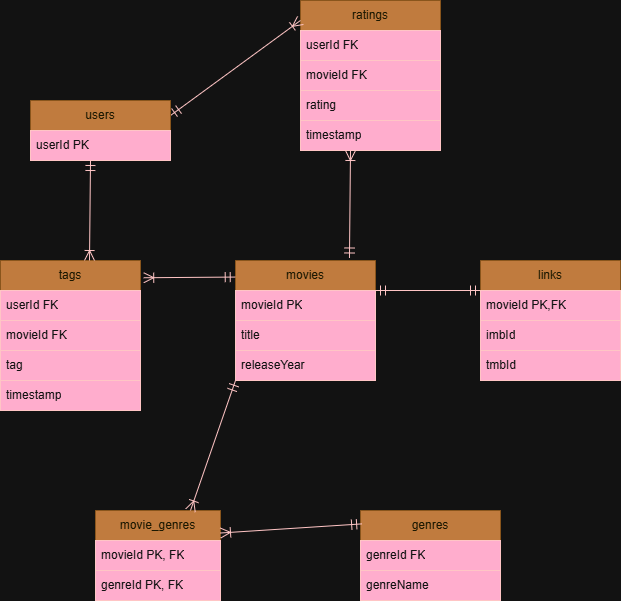

The diagram above was exported from draw.io. Its source (the exported page's mxGraphModel, read from the mxfile embedded in the PNG):
<mxGraphModel dx="715" dy="954" grid="1" gridSize="10" guides="1" tooltips="1" connect="1" arrows="1" fold="1" page="1" pageScale="1" pageWidth="850" pageHeight="1100" math="0" shadow="0">
  <root>
    <mxCell id="0" />
    <mxCell id="1" parent="0" />
    <mxCell id="EfOFvtMaXSeQDwz8LAAj-10" parent="1" style="text;html=1;whiteSpace=wrap;strokeColor=none;fillColor=none;align=center;verticalAlign=middle;rounded=0;fontSize=16;labelBackgroundColor=none;fontColor=#FEFAE0;" value="&lt;div&gt;&lt;br&gt;&lt;/div&gt;&lt;div&gt;&lt;br&gt;&lt;/div&gt;" vertex="1">
      <mxGeometry height="30" width="160" x="295" y="520" as="geometry" />
    </mxCell>
    <mxCell id="EfOFvtMaXSeQDwz8LAAj-19" parent="1" style="swimlane;fontStyle=0;childLayout=stackLayout;horizontal=1;startSize=30;horizontalStack=0;resizeParent=1;resizeParentMax=0;resizeLast=0;collapsible=1;marginBottom=0;whiteSpace=wrap;html=1;labelBackgroundColor=none;fillColor=#BC6C25;strokeColor=#DDA15E;fontColor=#FEFAE0;" value="ratings" vertex="1">
      <mxGeometry height="150" width="140" x="420" y="290" as="geometry">
        <mxRectangle height="30" width="60" x="520" y="510" as="alternateBounds" />
      </mxGeometry>
    </mxCell>
    <mxCell id="EfOFvtMaXSeQDwz8LAAj-20" parent="EfOFvtMaXSeQDwz8LAAj-19" style="text;strokeColor=#6F0000;fillColor=#a20025;align=left;verticalAlign=middle;spacingLeft=4;spacingRight=4;overflow=hidden;points=[[0,0.5],[1,0.5]];portConstraint=eastwest;rotatable=0;whiteSpace=wrap;html=1;labelBackgroundColor=none;fontColor=#ffffff;" value="userId FK" vertex="1">
      <mxGeometry height="30" width="140" y="30" as="geometry" />
    </mxCell>
    <mxCell id="EfOFvtMaXSeQDwz8LAAj-21" parent="EfOFvtMaXSeQDwz8LAAj-19" style="text;strokeColor=#6F0000;fillColor=#a20025;align=left;verticalAlign=middle;spacingLeft=4;spacingRight=4;overflow=hidden;points=[[0,0.5],[1,0.5]];portConstraint=eastwest;rotatable=0;whiteSpace=wrap;html=1;labelBackgroundColor=none;fontColor=#ffffff;" value="movieId FK" vertex="1">
      <mxGeometry height="30" width="140" y="60" as="geometry" />
    </mxCell>
    <mxCell id="EfOFvtMaXSeQDwz8LAAj-22" parent="EfOFvtMaXSeQDwz8LAAj-19" style="text;strokeColor=#6F0000;fillColor=#a20025;align=left;verticalAlign=middle;spacingLeft=4;spacingRight=4;overflow=hidden;points=[[0,0.5],[1,0.5]];portConstraint=eastwest;rotatable=0;whiteSpace=wrap;html=1;labelBackgroundColor=none;fontColor=#ffffff;" value="rating" vertex="1">
      <mxGeometry height="30" width="140" y="90" as="geometry" />
    </mxCell>
    <mxCell id="EfOFvtMaXSeQDwz8LAAj-27" parent="EfOFvtMaXSeQDwz8LAAj-19" style="text;strokeColor=#6F0000;fillColor=#a20025;align=left;verticalAlign=middle;spacingLeft=4;spacingRight=4;overflow=hidden;points=[[0,0.5],[1,0.5]];portConstraint=eastwest;rotatable=0;whiteSpace=wrap;html=1;labelBackgroundColor=none;fontColor=#ffffff;" value="timestamp" vertex="1">
      <mxGeometry height="30" width="140" y="120" as="geometry" />
    </mxCell>
    <mxCell id="3OrOiQ-UZjY3w35E9Qi6-23" edge="1" parent="1" source="EfOFvtMaXSeQDwz8LAAj-28" style="edgeStyle=none;curved=1;rounded=0;orthogonalLoop=1;jettySize=auto;html=1;exitX=1;exitY=0.25;exitDx=0;exitDy=0;entryX=0;entryY=0.25;entryDx=0;entryDy=0;fontSize=12;startSize=8;endSize=8;endArrow=ERmandOne;endFill=0;startArrow=ERmandOne;startFill=0;fillColor=#a20025;strokeColor=#6F0000;" target="EfOFvtMaXSeQDwz8LAAj-43">
      <mxGeometry relative="1" as="geometry" />
    </mxCell>
    <mxCell id="EfOFvtMaXSeQDwz8LAAj-28" parent="1" style="swimlane;fontStyle=0;childLayout=stackLayout;horizontal=1;startSize=30;horizontalStack=0;resizeParent=1;resizeParentMax=0;resizeLast=0;collapsible=1;marginBottom=0;whiteSpace=wrap;html=1;labelBackgroundColor=none;fillColor=#BC6C25;strokeColor=#DDA15E;fontColor=#FEFAE0;" value="movies" vertex="1">
      <mxGeometry height="120" width="140" x="355" y="550" as="geometry">
        <mxRectangle height="30" width="60" x="520" y="510" as="alternateBounds" />
      </mxGeometry>
    </mxCell>
    <mxCell id="EfOFvtMaXSeQDwz8LAAj-29" parent="EfOFvtMaXSeQDwz8LAAj-28" style="text;strokeColor=#6F0000;fillColor=#a20025;align=left;verticalAlign=middle;spacingLeft=4;spacingRight=4;overflow=hidden;points=[[0,0.5],[1,0.5]];portConstraint=eastwest;rotatable=0;whiteSpace=wrap;html=1;labelBackgroundColor=none;fontColor=#ffffff;" value="movieId PK" vertex="1">
      <mxGeometry height="30" width="140" y="30" as="geometry" />
    </mxCell>
    <mxCell id="EfOFvtMaXSeQDwz8LAAj-30" parent="EfOFvtMaXSeQDwz8LAAj-28" style="text;strokeColor=#6F0000;fillColor=#a20025;align=left;verticalAlign=middle;spacingLeft=4;spacingRight=4;overflow=hidden;points=[[0,0.5],[1,0.5]];portConstraint=eastwest;rotatable=0;whiteSpace=wrap;html=1;labelBackgroundColor=none;fontColor=#ffffff;" value="title" vertex="1">
      <mxGeometry height="30" width="140" y="60" as="geometry" />
    </mxCell>
    <mxCell id="EfOFvtMaXSeQDwz8LAAj-31" parent="EfOFvtMaXSeQDwz8LAAj-28" style="text;strokeColor=#6F0000;fillColor=#a20025;align=left;verticalAlign=middle;spacingLeft=4;spacingRight=4;overflow=hidden;points=[[0,0.5],[1,0.5]];portConstraint=eastwest;rotatable=0;whiteSpace=wrap;html=1;labelBackgroundColor=none;fontColor=#ffffff;" value="releaseYear" vertex="1">
      <mxGeometry height="30" width="140" y="90" as="geometry" />
    </mxCell>
    <mxCell id="EfOFvtMaXSeQDwz8LAAj-38" parent="1" style="swimlane;fontStyle=0;childLayout=stackLayout;horizontal=1;startSize=30;horizontalStack=0;resizeParent=1;resizeParentMax=0;resizeLast=0;collapsible=1;marginBottom=0;whiteSpace=wrap;html=1;labelBackgroundColor=none;fillColor=#BC6C25;strokeColor=#DDA15E;fontColor=#FEFAE0;" value="tags" vertex="1">
      <mxGeometry height="150" width="140" x="120" y="550" as="geometry">
        <mxRectangle height="30" width="60" x="520" y="510" as="alternateBounds" />
      </mxGeometry>
    </mxCell>
    <mxCell id="EfOFvtMaXSeQDwz8LAAj-39" parent="EfOFvtMaXSeQDwz8LAAj-38" style="text;strokeColor=#6F0000;fillColor=#a20025;align=left;verticalAlign=middle;spacingLeft=4;spacingRight=4;overflow=hidden;points=[[0,0.5],[1,0.5]];portConstraint=eastwest;rotatable=0;whiteSpace=wrap;html=1;labelBackgroundColor=none;fontColor=#ffffff;" value="userId FK" vertex="1">
      <mxGeometry height="30" width="140" y="30" as="geometry" />
    </mxCell>
    <mxCell id="EfOFvtMaXSeQDwz8LAAj-40" parent="EfOFvtMaXSeQDwz8LAAj-38" style="text;strokeColor=#6F0000;fillColor=#a20025;align=left;verticalAlign=middle;spacingLeft=4;spacingRight=4;overflow=hidden;points=[[0,0.5],[1,0.5]];portConstraint=eastwest;rotatable=0;whiteSpace=wrap;html=1;labelBackgroundColor=none;fontColor=#ffffff;" value="movieId FK" vertex="1">
      <mxGeometry height="30" width="140" y="60" as="geometry" />
    </mxCell>
    <mxCell id="EfOFvtMaXSeQDwz8LAAj-41" parent="EfOFvtMaXSeQDwz8LAAj-38" style="text;strokeColor=#6F0000;fillColor=#a20025;align=left;verticalAlign=middle;spacingLeft=4;spacingRight=4;overflow=hidden;points=[[0,0.5],[1,0.5]];portConstraint=eastwest;rotatable=0;whiteSpace=wrap;html=1;labelBackgroundColor=none;fontColor=#ffffff;" value="tag" vertex="1">
      <mxGeometry height="30" width="140" y="90" as="geometry" />
    </mxCell>
    <mxCell id="EfOFvtMaXSeQDwz8LAAj-42" parent="EfOFvtMaXSeQDwz8LAAj-38" style="text;strokeColor=#6F0000;fillColor=#a20025;align=left;verticalAlign=middle;spacingLeft=4;spacingRight=4;overflow=hidden;points=[[0,0.5],[1,0.5]];portConstraint=eastwest;rotatable=0;whiteSpace=wrap;html=1;labelBackgroundColor=none;fontColor=#ffffff;" value="timestamp" vertex="1">
      <mxGeometry height="30" width="140" y="120" as="geometry" />
    </mxCell>
    <mxCell id="EfOFvtMaXSeQDwz8LAAj-43" parent="1" style="swimlane;fontStyle=0;childLayout=stackLayout;horizontal=1;startSize=30;horizontalStack=0;resizeParent=1;resizeParentMax=0;resizeLast=0;collapsible=1;marginBottom=0;whiteSpace=wrap;html=1;labelBackgroundColor=none;fillColor=#BC6C25;strokeColor=#DDA15E;fontColor=#FEFAE0;" value="links" vertex="1">
      <mxGeometry height="120" width="140" x="600" y="550" as="geometry">
        <mxRectangle height="30" width="60" x="520" y="510" as="alternateBounds" />
      </mxGeometry>
    </mxCell>
    <mxCell id="EfOFvtMaXSeQDwz8LAAj-44" parent="EfOFvtMaXSeQDwz8LAAj-43" style="text;strokeColor=#6F0000;fillColor=#a20025;align=left;verticalAlign=middle;spacingLeft=4;spacingRight=4;overflow=hidden;points=[[0,0.5],[1,0.5]];portConstraint=eastwest;rotatable=0;whiteSpace=wrap;html=1;labelBackgroundColor=none;fontColor=#ffffff;" value="movieId PK,FK" vertex="1">
      <mxGeometry height="30" width="140" y="30" as="geometry" />
    </mxCell>
    <mxCell id="EfOFvtMaXSeQDwz8LAAj-45" parent="EfOFvtMaXSeQDwz8LAAj-43" style="text;strokeColor=#6F0000;fillColor=#a20025;align=left;verticalAlign=middle;spacingLeft=4;spacingRight=4;overflow=hidden;points=[[0,0.5],[1,0.5]];portConstraint=eastwest;rotatable=0;whiteSpace=wrap;html=1;labelBackgroundColor=none;fontColor=#ffffff;" value="imbId" vertex="1">
      <mxGeometry height="30" width="140" y="60" as="geometry" />
    </mxCell>
    <mxCell id="EfOFvtMaXSeQDwz8LAAj-46" parent="EfOFvtMaXSeQDwz8LAAj-43" style="text;strokeColor=#6F0000;fillColor=#a20025;align=left;verticalAlign=middle;spacingLeft=4;spacingRight=4;overflow=hidden;points=[[0,0.5],[1,0.5]];portConstraint=eastwest;rotatable=0;whiteSpace=wrap;html=1;labelBackgroundColor=none;fontColor=#ffffff;" value="tmbId" vertex="1">
      <mxGeometry height="30" width="140" y="90" as="geometry" />
    </mxCell>
    <mxCell id="3OrOiQ-UZjY3w35E9Qi6-10" edge="1" parent="1" source="7HmPF68tkU0X6YHi6AEA-1" style="edgeStyle=none;curved=1;rounded=0;orthogonalLoop=1;jettySize=auto;html=1;exitX=1;exitY=0.25;exitDx=0;exitDy=0;fontSize=12;startSize=8;endSize=8;fillColor=#a20025;strokeColor=#6F0000;endArrow=ERoneToMany;endFill=0;startArrow=ERmandOne;startFill=0;entryX=0;entryY=0.133;entryDx=0;entryDy=0;entryPerimeter=0;" target="EfOFvtMaXSeQDwz8LAAj-19">
      <mxGeometry relative="1" as="geometry">
        <mxPoint x="410" y="310" as="targetPoint" />
      </mxGeometry>
    </mxCell>
    <mxCell id="7HmPF68tkU0X6YHi6AEA-1" parent="1" style="swimlane;fontStyle=0;childLayout=stackLayout;horizontal=1;startSize=30;horizontalStack=0;resizeParent=1;resizeParentMax=0;resizeLast=0;collapsible=1;marginBottom=0;whiteSpace=wrap;html=1;labelBackgroundColor=none;fillColor=#BC6C25;strokeColor=#DDA15E;fontColor=#FEFAE0;" value="users" vertex="1">
      <mxGeometry height="60" width="140" x="150" y="390" as="geometry">
        <mxRectangle height="30" width="60" x="520" y="510" as="alternateBounds" />
      </mxGeometry>
    </mxCell>
    <mxCell id="7HmPF68tkU0X6YHi6AEA-2" parent="7HmPF68tkU0X6YHi6AEA-1" style="text;strokeColor=#6F0000;fillColor=#a20025;align=left;verticalAlign=middle;spacingLeft=4;spacingRight=4;overflow=hidden;points=[[0,0.5],[1,0.5]];portConstraint=eastwest;rotatable=0;whiteSpace=wrap;html=1;labelBackgroundColor=none;fontColor=#ffffff;" value="userId PK" vertex="1">
      <mxGeometry height="30" width="140" y="30" as="geometry" />
    </mxCell>
    <mxCell id="7HmPF68tkU0X6YHi6AEA-7" parent="1" style="swimlane;fontStyle=0;childLayout=stackLayout;horizontal=1;startSize=30;horizontalStack=0;resizeParent=1;resizeParentMax=0;resizeLast=0;collapsible=1;marginBottom=0;whiteSpace=wrap;html=1;labelBackgroundColor=none;fillColor=#BC6C25;strokeColor=#DDA15E;fontColor=#FEFAE0;" value="genres" vertex="1">
      <mxGeometry height="90" width="140" x="480" y="800" as="geometry">
        <mxRectangle height="30" width="60" x="520" y="510" as="alternateBounds" />
      </mxGeometry>
    </mxCell>
    <mxCell id="7HmPF68tkU0X6YHi6AEA-8" parent="7HmPF68tkU0X6YHi6AEA-7" style="text;strokeColor=#6F0000;fillColor=#a20025;align=left;verticalAlign=middle;spacingLeft=4;spacingRight=4;overflow=hidden;points=[[0,0.5],[1,0.5]];portConstraint=eastwest;rotatable=0;whiteSpace=wrap;html=1;labelBackgroundColor=none;fontColor=#ffffff;" value="genreId FK" vertex="1">
      <mxGeometry height="30" width="140" y="30" as="geometry" />
    </mxCell>
    <mxCell id="7HmPF68tkU0X6YHi6AEA-9" parent="7HmPF68tkU0X6YHi6AEA-7" style="text;strokeColor=#6F0000;fillColor=#a20025;align=left;verticalAlign=middle;spacingLeft=4;spacingRight=4;overflow=hidden;points=[[0,0.5],[1,0.5]];portConstraint=eastwest;rotatable=0;whiteSpace=wrap;html=1;labelBackgroundColor=none;fontColor=#ffffff;" value="genreName" vertex="1">
      <mxGeometry height="30" width="140" y="60" as="geometry" />
    </mxCell>
    <mxCell id="3OrOiQ-UZjY3w35E9Qi6-1" parent="1" style="swimlane;fontStyle=0;childLayout=stackLayout;horizontal=1;startSize=30;horizontalStack=0;resizeParent=1;resizeParentMax=0;resizeLast=0;collapsible=1;marginBottom=0;whiteSpace=wrap;html=1;labelBackgroundColor=none;fillColor=#BC6C25;strokeColor=#DDA15E;fontColor=#FEFAE0;" value="movie_genres" vertex="1">
      <mxGeometry height="90" width="125" x="215" y="800" as="geometry">
        <mxRectangle height="30" width="60" x="520" y="510" as="alternateBounds" />
      </mxGeometry>
    </mxCell>
    <mxCell id="3OrOiQ-UZjY3w35E9Qi6-2" parent="3OrOiQ-UZjY3w35E9Qi6-1" style="text;strokeColor=#6F0000;fillColor=#a20025;align=left;verticalAlign=middle;spacingLeft=4;spacingRight=4;overflow=hidden;points=[[0,0.5],[1,0.5]];portConstraint=eastwest;rotatable=0;whiteSpace=wrap;html=1;labelBackgroundColor=none;fontColor=#ffffff;" value="movieId PK, FK" vertex="1">
      <mxGeometry height="30" width="125" y="30" as="geometry" />
    </mxCell>
    <mxCell id="3OrOiQ-UZjY3w35E9Qi6-3" parent="3OrOiQ-UZjY3w35E9Qi6-1" style="text;strokeColor=#6F0000;fillColor=#a20025;align=left;verticalAlign=middle;spacingLeft=4;spacingRight=4;overflow=hidden;points=[[0,0.5],[1,0.5]];portConstraint=eastwest;rotatable=0;whiteSpace=wrap;html=1;labelBackgroundColor=none;fontColor=#ffffff;" value="genreId PK, FK" vertex="1">
      <mxGeometry height="30" width="125" y="60" as="geometry" />
    </mxCell>
    <mxCell id="3OrOiQ-UZjY3w35E9Qi6-12" edge="1" parent="1" source="EfOFvtMaXSeQDwz8LAAj-28" style="edgeStyle=none;curved=1;rounded=0;orthogonalLoop=1;jettySize=auto;html=1;exitX=0.814;exitY=-0.021;exitDx=0;exitDy=0;fontSize=12;startSize=8;endSize=8;fillColor=#a20025;strokeColor=#6F0000;endArrow=ERoneToMany;endFill=0;startArrow=ERmandOne;startFill=0;exitPerimeter=0;">
      <mxGeometry relative="1" as="geometry">
        <Array as="points" />
        <mxPoint x="400" y="530" as="sourcePoint" />
        <mxPoint x="470" y="440" as="targetPoint" />
      </mxGeometry>
    </mxCell>
    <mxCell id="3OrOiQ-UZjY3w35E9Qi6-17" edge="1" parent="1" style="edgeStyle=none;curved=1;rounded=0;orthogonalLoop=1;jettySize=auto;html=1;exitX=0.814;exitY=-0.021;exitDx=0;exitDy=0;fontSize=12;startSize=8;endSize=8;fillColor=#a20025;strokeColor=#6F0000;endArrow=ERoneToMany;endFill=0;startArrow=ERmandOne;startFill=0;exitPerimeter=0;">
      <mxGeometry relative="1" as="geometry">
        <Array as="points" />
        <mxPoint x="210" y="450" as="sourcePoint" />
        <mxPoint x="209" y="550" as="targetPoint" />
      </mxGeometry>
    </mxCell>
    <mxCell id="3OrOiQ-UZjY3w35E9Qi6-19" edge="1" parent="1" source="EfOFvtMaXSeQDwz8LAAj-28" style="edgeStyle=none;curved=1;rounded=0;orthogonalLoop=1;jettySize=auto;html=1;exitX=0.25;exitY=0;exitDx=0;exitDy=0;fontSize=12;startSize=8;endSize=8;" target="EfOFvtMaXSeQDwz8LAAj-28">
      <mxGeometry relative="1" as="geometry" />
    </mxCell>
    <mxCell id="3OrOiQ-UZjY3w35E9Qi6-20" edge="1" parent="1" source="EfOFvtMaXSeQDwz8LAAj-38" style="edgeStyle=none;curved=1;rounded=0;orthogonalLoop=1;jettySize=auto;html=1;entryX=-0.002;entryY=0.138;entryDx=0;entryDy=0;entryPerimeter=0;fontSize=12;startSize=8;endSize=8;endArrow=ERmandOne;endFill=0;startArrow=ERoneToMany;startFill=0;fillColor=#a20025;strokeColor=#6F0000;exitX=1.023;exitY=0.115;exitDx=0;exitDy=0;exitPerimeter=0;" target="EfOFvtMaXSeQDwz8LAAj-28">
      <mxGeometry relative="1" as="geometry">
        <mxPoint x="263" y="569" as="sourcePoint" />
      </mxGeometry>
    </mxCell>
    <mxCell id="3OrOiQ-UZjY3w35E9Qi6-24" edge="1" parent="1" source="EfOFvtMaXSeQDwz8LAAj-28" style="edgeStyle=none;curved=1;rounded=0;orthogonalLoop=1;jettySize=auto;html=1;exitX=0;exitY=1;exitDx=0;exitDy=0;fontSize=12;startSize=8;endSize=8;endArrow=ERoneToMany;endFill=0;startArrow=ERmandOne;startFill=0;fillColor=#a20025;strokeColor=#6F0000;">
      <mxGeometry relative="1" as="geometry">
        <mxPoint x="310" y="800" as="targetPoint" />
      </mxGeometry>
    </mxCell>
    <mxCell id="3OrOiQ-UZjY3w35E9Qi6-25" edge="1" parent="1" source="3OrOiQ-UZjY3w35E9Qi6-1" style="edgeStyle=none;curved=1;rounded=0;orthogonalLoop=1;jettySize=auto;html=1;exitX=1;exitY=0.25;exitDx=0;exitDy=0;entryX=0.008;entryY=0.149;entryDx=0;entryDy=0;entryPerimeter=0;fontSize=12;startSize=8;endSize=8;endArrow=ERmandOne;endFill=0;startArrow=ERoneToMany;startFill=0;fillColor=#a20025;strokeColor=#6F0000;" target="7HmPF68tkU0X6YHi6AEA-7">
      <mxGeometry relative="1" as="geometry" />
    </mxCell>
  </root>
</mxGraphModel>